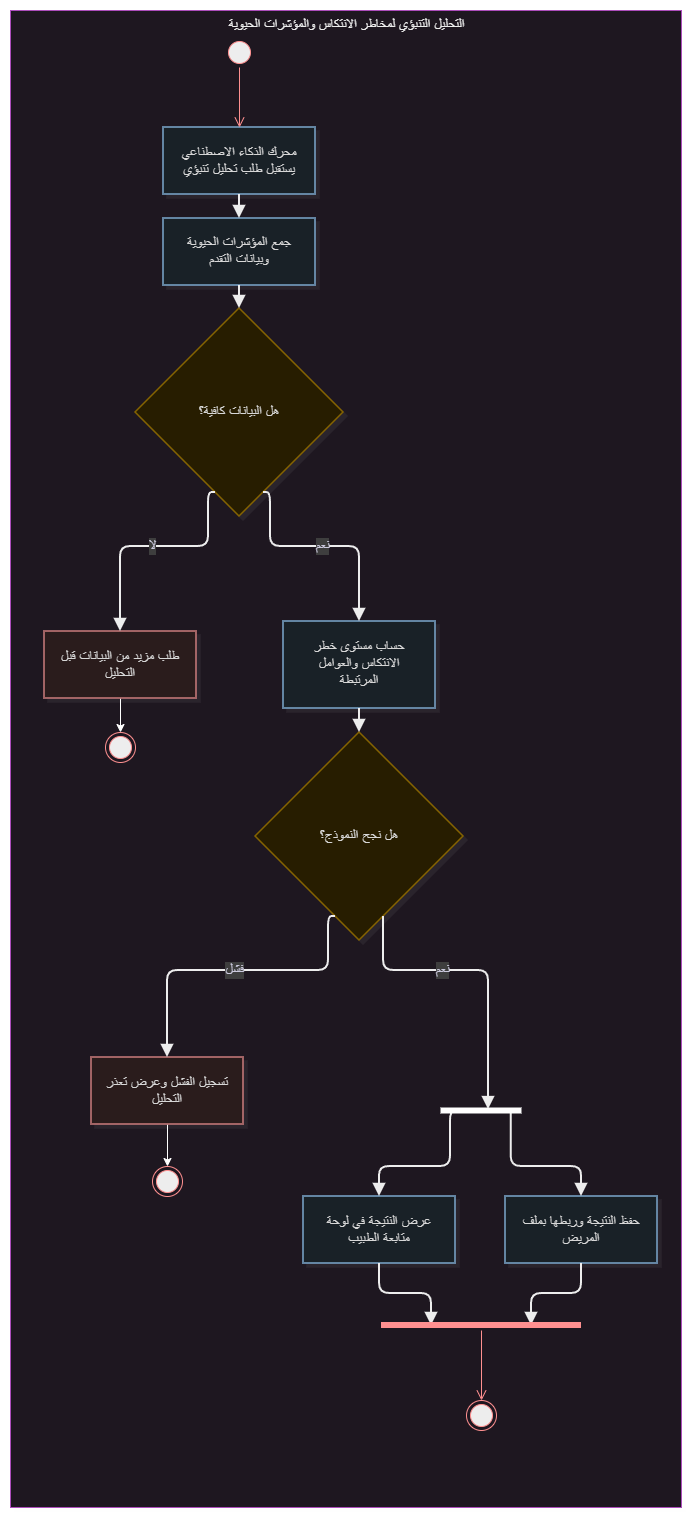

The diagram above was exported from draw.io. Its source (the exported page's mxGraphModel, read from the mxfile embedded in the PNG):
<mxGraphModel dx="-17002" dy="-11227" grid="1" gridSize="10" guides="1" tooltips="1" connect="1" arrows="1" fold="1" page="1" pageScale="1" pageWidth="850" pageHeight="1100" math="0" shadow="0">
  <root>
    <mxCell id="0" />
    <mxCell id="1" parent="0" />
    <UserObject label="" mermaidData="{&#10;  &quot;data&quot;: &quot;flowchart TB\n  subgraph UC[\&quot;التحليل التنبؤي لمخاطر الانتكاس والمؤشرات الحيوية\&quot;]\n    direction TB\n\n    Start([بداية]) --&gt; A1[محرك الذكاء الاصطناعي يستقبل طلب تحليل تنبؤي]\n    A1 --&gt; A2[جمع المؤشرات الحيوية وبيانات التقدم]\n    A2 --&gt; D1{هل البيانات كافية؟}\n\n    D1 --&gt;|لا| Alt1[طلب مزيد من البيانات قبل التحليل]\n    Alt1 --&gt; Fail0([نهاية دون نتيجة تنبؤية])\n\n    D1 --&gt;|نعم| A3[حساب مستوى خطر الانتكاس والعوامل المرتبطة]\n    A3 --&gt; D2{هل نجح النموذج؟}\n\n    D2 --&gt;|فشل| Exc1[تسجيل الفشل وعرض تعذر التحليل]\n    Exc1 --&gt; Fail1([نهاية دون حفظ نتيجة])\n\n    D2 --&gt;|نعم| Fork1{{تفرع}}\n    Fork1 --&gt; P1[حفظ النتيجة وربطها بملف المريض]\n    Fork1 --&gt; P2[عرض النتيجة في لوحة متابعة الطبيب]\n    P1 --&gt; Join1{{دمج}}\n    P2 --&gt; Join1\n    Join1 --&gt; Done([نهاية ناجحة])\n\n\n    class Start,Fail0,Fail1,Done startEnd\n    class A1,A2,A3,P1,P2 activity\n    class D1,D2 decision\n    class Fork1,Join1 forkJoin\n    class Alt1,Exc1 alt\n\n  end\n\n  classDef startEnd fill:#2C5F8A,stroke:#1A3A55,color:#FFFFFF,stroke-width:2px\n  classDef activity fill:#E8F1F8,stroke:#2C5F8A,color:#1A1A1A,stroke-width:1.5px\n  classDef decision fill:#FFF3CD,stroke:#C9A227,color:#1A1A1A,stroke-width:1.5px\n  classDef forkJoin fill:#1A1A1A,stroke:#1A1A1A,color:#FFFFFF,stroke-width:2px\n  classDef alt fill:#FDECEC,stroke:#B85C5C,color:#1A1A1A,stroke-width:1.5px&quot;,&#10;  &quot;config&quot;: null,&#10;  &quot;version&quot;: &quot;12&quot;&#10;}" id="2">
      <mxCell connectable="0" parent="1" style="group;transparentBounds=1;editIcon=1;lockedGroup=0;groupPadding=10;" vertex="1">
        <mxGeometry as="geometry" />
      </mxCell>
    </UserObject>
    <UserObject label="التحليل التنبؤي لمخاطر الانتكاس والمؤشرات الحيوية" mermaidId="n:UC" mermaidBaseStyle="html=1;whiteSpace=nowrap;strokeWidth=1;verticalAlign=top;fillColor=#FDF4FF;strokeColor=#E879F9;fontColor=#000000;fontFamily=Recursive;fontSize=14;shadow=1;shadowColor=#000000;shadowOffsetX=4;shadowOffsetY=4;shadowBlur=0;shadowOpacity=6;" mermaidBaseValue="التحليل التنبؤي لمخاطر الانتكاس والمؤشرات الحيوية" id="3">
      <mxCell parent="2" style="html=1;whiteSpace=nowrap;strokeWidth=1;verticalAlign=top;fillColor=#FDF4FF;strokeColor=#E879F9;fontColor=#000000;fontFamily=Recursive;fontSize=14;shadow=1;shadowColor=#000000;shadowOffsetX=4;shadowOffsetY=4;shadowBlur=0;shadowOpacity=6;fontSource=https%3A%2F%2Ffonts.googleapis.com%2Fcss%3Ffamily%3DRecursive;" vertex="1">
        <mxGeometry height="1497" width="671" x="25890" y="23100" as="geometry" />
      </mxCell>
    </UserObject>
    <UserObject label="محرك الذكاء الاصطناعي يستقبل طلب تحليل تنبؤي" mermaidId="n:A1" mermaidBaseStyle="html=1;whiteSpace=wrap;strokeWidth=1.5;fillColor=#E8F1F8;strokeColor=#2C5F8A;fontColor=#1A1A1A;fontFamily=Recursive;fontSize=14;shadow=1;shadowColor=#000000;shadowOffsetX=4;shadowOffsetY=4;shadowBlur=0;shadowOpacity=6;" mermaidBaseValue="محرك الذكاء الاصطناعي يستقبل طلب تحليل تنبؤي" id="4">
      <mxCell parent="3" style="html=1;whiteSpace=wrap;strokeWidth=1.5;fillColor=#E8F1F8;strokeColor=#2C5F8A;fontColor=#1A1A1A;fontFamily=Recursive;fontSize=14;shadow=1;shadowColor=#000000;shadowOffsetX=4;shadowOffsetY=4;shadowBlur=0;shadowOpacity=6;labelWidth=120;fontSource=https%3A%2F%2Ffonts.googleapis.com%2Fcss%3Ffamily%3DRecursive;" vertex="1">
        <mxGeometry height="67" width="152" x="153" y="117" as="geometry" />
      </mxCell>
    </UserObject>
    <UserObject label="جمع المؤشرات الحيوية وبيانات التقدم" mermaidId="n:A2" mermaidBaseStyle="html=1;whiteSpace=wrap;strokeWidth=1.5;fillColor=#E8F1F8;strokeColor=#2C5F8A;fontColor=#1A1A1A;fontFamily=Recursive;fontSize=14;shadow=1;shadowColor=#000000;shadowOffsetX=4;shadowOffsetY=4;shadowBlur=0;shadowOpacity=6;" mermaidBaseValue="جمع المؤشرات الحيوية وبيانات التقدم" id="5">
      <mxCell parent="3" style="html=1;whiteSpace=wrap;strokeWidth=1.5;fillColor=#E8F1F8;strokeColor=#2C5F8A;fontColor=#1A1A1A;fontFamily=Recursive;fontSize=14;shadow=1;shadowColor=#000000;shadowOffsetX=4;shadowOffsetY=4;shadowBlur=0;shadowOpacity=6;labelWidth=120;fontSource=https%3A%2F%2Ffonts.googleapis.com%2Fcss%3Ffamily%3DRecursive;" vertex="1">
        <mxGeometry height="67" width="152" x="153" y="208" as="geometry" />
      </mxCell>
    </UserObject>
    <UserObject label="هل البيانات كافية؟" mermaidId="n:D1" mermaidBaseStyle="rhombus;html=1;strokeWidth=1.5;whiteSpace=wrap;fillColor=#FFF3CD;strokeColor=#C9A227;fontColor=#1A1A1A;fontFamily=Recursive;fontSize=14;shadow=1;shadowColor=#000000;shadowOffsetX=4;shadowOffsetY=4;shadowBlur=0;shadowOpacity=6;" mermaidBaseValue="هل البيانات كافية؟" id="6">
      <mxCell parent="3" style="rhombus;html=1;strokeWidth=1.5;whiteSpace=wrap;fillColor=#FFF3CD;strokeColor=#C9A227;fontColor=#1A1A1A;fontFamily=Recursive;fontSize=14;shadow=1;shadowColor=#000000;shadowOffsetX=4;shadowOffsetY=4;shadowBlur=0;shadowOpacity=6;fontSource=https%3A%2F%2Ffonts.googleapis.com%2Fcss%3Ffamily%3DRecursive;" vertex="1">
        <mxGeometry height="208" width="208" x="125" y="298" as="geometry" />
      </mxCell>
    </UserObject>
    <mxCell id="7" edge="1" parent="3" source="8" style="edgeStyle=orthogonalEdgeStyle;rounded=0;orthogonalLoop=1;jettySize=auto;html=1;entryX=0.5;entryY=0;entryDx=0;entryDy=0;defaultLabelBackgroundColor=page;" target="28">
      <mxGeometry relative="1" as="geometry" />
    </mxCell>
    <UserObject label="طلب مزيد من البيانات قبل التحليل" mermaidId="n:Alt1" mermaidBaseStyle="html=1;whiteSpace=wrap;strokeWidth=1.5;fillColor=#FDECEC;strokeColor=#B85C5C;fontColor=#1A1A1A;fontFamily=Recursive;fontSize=14;shadow=1;shadowColor=#000000;shadowOffsetX=4;shadowOffsetY=4;shadowBlur=0;shadowOpacity=6;" mermaidBaseValue="طلب مزيد من البيانات قبل التحليل" id="8">
      <mxCell parent="3" style="html=1;whiteSpace=wrap;strokeWidth=1.5;fillColor=#FDECEC;strokeColor=#B85C5C;fontColor=#1A1A1A;fontFamily=Recursive;fontSize=14;shadow=1;shadowColor=#000000;shadowOffsetX=4;shadowOffsetY=4;shadowBlur=0;shadowOpacity=6;labelWidth=120;fontSource=https%3A%2F%2Ffonts.googleapis.com%2Fcss%3Ffamily%3DRecursive;" vertex="1">
        <mxGeometry height="67" width="152" x="34" y="621" as="geometry" />
      </mxCell>
    </UserObject>
    <UserObject label="حساب مستوى خطر الانتكاس والعوامل المرتبطة" mermaidId="n:A3" mermaidBaseStyle="html=1;whiteSpace=wrap;strokeWidth=1.5;fillColor=#E8F1F8;strokeColor=#2C5F8A;fontColor=#1A1A1A;fontFamily=Recursive;fontSize=14;shadow=1;shadowColor=#000000;shadowOffsetX=4;shadowOffsetY=4;shadowBlur=0;shadowOpacity=6;" mermaidBaseValue="حساب مستوى خطر الانتكاس والعوامل المرتبطة" id="9">
      <mxCell parent="3" style="html=1;whiteSpace=wrap;strokeWidth=1.5;fillColor=#E8F1F8;strokeColor=#2C5F8A;fontColor=#1A1A1A;fontFamily=Recursive;fontSize=14;shadow=1;shadowColor=#000000;shadowOffsetX=4;shadowOffsetY=4;shadowBlur=0;shadowOpacity=6;labelWidth=120;fontSource=https%3A%2F%2Ffonts.googleapis.com%2Fcss%3Ffamily%3DRecursive;" vertex="1">
        <mxGeometry height="87" width="152" x="273" y="611" as="geometry" />
      </mxCell>
    </UserObject>
    <UserObject label="هل نجح النموذج؟" mermaidId="n:D2" mermaidBaseStyle="rhombus;html=1;strokeWidth=1.5;whiteSpace=wrap;fillColor=#FFF3CD;strokeColor=#C9A227;fontColor=#1A1A1A;fontFamily=Recursive;fontSize=14;shadow=1;shadowColor=#000000;shadowOffsetX=4;shadowOffsetY=4;shadowBlur=0;shadowOpacity=6;" mermaidBaseValue="هل نجح النموذج؟" id="10">
      <mxCell parent="3" style="rhombus;html=1;strokeWidth=1.5;whiteSpace=wrap;fillColor=#FFF3CD;strokeColor=#C9A227;fontColor=#1A1A1A;fontFamily=Recursive;fontSize=14;shadow=1;shadowColor=#000000;shadowOffsetX=4;shadowOffsetY=4;shadowBlur=0;shadowOpacity=6;fontSource=https%3A%2F%2Ffonts.googleapis.com%2Fcss%3Ffamily%3DRecursive;" vertex="1">
        <mxGeometry height="208" width="208" x="245" y="722" as="geometry" />
      </mxCell>
    </UserObject>
    <mxCell id="11" edge="1" parent="3" source="12" style="edgeStyle=orthogonalEdgeStyle;rounded=0;orthogonalLoop=1;jettySize=auto;html=1;entryX=0.5;entryY=0;entryDx=0;entryDy=0;defaultLabelBackgroundColor=page;" target="30">
      <mxGeometry relative="1" as="geometry" />
    </mxCell>
    <UserObject label="تسجيل الفشل وعرض تعذر التحليل" mermaidId="n:Exc1" mermaidBaseStyle="html=1;whiteSpace=wrap;strokeWidth=1.5;fillColor=#FDECEC;strokeColor=#B85C5C;fontColor=#1A1A1A;fontFamily=Recursive;fontSize=14;shadow=1;shadowColor=#000000;shadowOffsetX=4;shadowOffsetY=4;shadowBlur=0;shadowOpacity=6;" mermaidBaseValue="تسجيل الفشل وعرض تعذر التحليل" id="12">
      <mxCell parent="3" style="html=1;whiteSpace=wrap;strokeWidth=1.5;fillColor=#FDECEC;strokeColor=#B85C5C;fontColor=#1A1A1A;fontFamily=Recursive;fontSize=14;shadow=1;shadowColor=#000000;shadowOffsetX=4;shadowOffsetY=4;shadowBlur=0;shadowOpacity=6;labelWidth=120;fontSource=https%3A%2F%2Ffonts.googleapis.com%2Fcss%3Ffamily%3DRecursive;" vertex="1">
        <mxGeometry height="67" width="152" x="81" y="1047" as="geometry" />
      </mxCell>
    </UserObject>
    <UserObject label="حفظ النتيجة وربطها بملف المريض" mermaidId="n:P1" mermaidBaseStyle="html=1;whiteSpace=wrap;strokeWidth=1.5;fillColor=#E8F1F8;strokeColor=#2C5F8A;fontColor=#1A1A1A;fontFamily=Recursive;fontSize=14;shadow=1;shadowColor=#000000;shadowOffsetX=4;shadowOffsetY=4;shadowBlur=0;shadowOpacity=6;" mermaidBaseValue="حفظ النتيجة وربطها بملف المريض" id="13">
      <mxCell parent="3" style="html=1;whiteSpace=wrap;strokeWidth=1.5;fillColor=#E8F1F8;strokeColor=#2C5F8A;fontColor=#1A1A1A;fontFamily=Recursive;fontSize=14;shadow=1;shadowColor=#000000;shadowOffsetX=4;shadowOffsetY=4;shadowBlur=0;shadowOpacity=6;labelWidth=120;fontSource=https%3A%2F%2Ffonts.googleapis.com%2Fcss%3Ffamily%3DRecursive;" vertex="1">
        <mxGeometry height="67" width="152" x="495" y="1186" as="geometry" />
      </mxCell>
    </UserObject>
    <UserObject label="عرض النتيجة في لوحة متابعة الطبيب" mermaidId="n:P2" mermaidBaseStyle="html=1;whiteSpace=wrap;strokeWidth=1.5;fillColor=#E8F1F8;strokeColor=#2C5F8A;fontColor=#1A1A1A;fontFamily=Recursive;fontSize=14;shadow=1;shadowColor=#000000;shadowOffsetX=4;shadowOffsetY=4;shadowBlur=0;shadowOpacity=6;" mermaidBaseValue="عرض النتيجة في لوحة متابعة الطبيب" id="14">
      <mxCell parent="3" style="html=1;whiteSpace=wrap;strokeWidth=1.5;fillColor=#E8F1F8;strokeColor=#2C5F8A;fontColor=#1A1A1A;fontFamily=Recursive;fontSize=14;shadow=1;shadowColor=#000000;shadowOffsetX=4;shadowOffsetY=4;shadowBlur=0;shadowOpacity=6;labelWidth=120;fontSource=https%3A%2F%2Ffonts.googleapis.com%2Fcss%3Ffamily%3DRecursive;" vertex="1">
        <mxGeometry height="67" width="152" x="293" y="1186" as="geometry" />
      </mxCell>
    </UserObject>
    <UserObject label="" mermaidId="e:A1-&gt;A2#0" mermaidBaseStyle="edgeStyle=orthogonalEdgeStyle;rounded=1;curved=0;startArrow=none;endArrow=block;endSize=8;jumpStyle=arc;jumpSize=12;strokeColor=#000000;exitX=0.5;exitY=1;entryX=0.5;entryY=0;strokeWidth=2;targetPerimeterSpacing=4;" mermaidBaseValue="" id="15">
      <mxCell edge="1" parent="3" source="4" style="edgeStyle=orthogonalEdgeStyle;rounded=1;curved=0;startArrow=none;endArrow=block;endSize=8;jumpStyle=arc;jumpSize=12;strokeColor=#000000;exitX=0.5;exitY=1;entryX=0.5;entryY=0;strokeWidth=2;targetPerimeterSpacing=4;" target="5">
        <mxGeometry relative="1" as="geometry">
          <Array as="points" />
        </mxGeometry>
      </mxCell>
    </UserObject>
    <UserObject label="" mermaidId="e:A2-&gt;D1#0" mermaidBaseStyle="edgeStyle=orthogonalEdgeStyle;rounded=1;curved=0;startArrow=none;endArrow=block;endSize=8;jumpStyle=arc;jumpSize=12;strokeColor=#000000;exitX=0.5;exitY=0.99;entryX=0.5;entryY=0;strokeWidth=2;targetPerimeterSpacing=4;" mermaidBaseValue="" id="16">
      <mxCell edge="1" parent="3" source="5" style="edgeStyle=orthogonalEdgeStyle;rounded=1;curved=0;startArrow=none;endArrow=block;endSize=8;jumpStyle=arc;jumpSize=12;strokeColor=#000000;exitX=0.5;exitY=0.99;entryX=0.5;entryY=0;strokeWidth=2;targetPerimeterSpacing=4;" target="6">
        <mxGeometry relative="1" as="geometry">
          <Array as="points" />
        </mxGeometry>
      </mxCell>
    </UserObject>
    <UserObject label="لا" mermaidId="e:D1-&gt;Alt1#0" mermaidBaseStyle="edgeStyle=orthogonalEdgeStyle;rounded=1;curved=0;startArrow=none;endArrow=block;endSize=8;jumpStyle=arc;jumpSize=12;strokeColor=#000000;html=1;fontSize=16;labelBackgroundColor=#cccccc;fontFamily=Recursive;fontColor=#28253D;exitX=0.35;exitY=1;entryX=0.5;entryY=0;strokeWidth=2;targetPerimeterSpacing=4;" mermaidBaseValue="لا" id="17">
      <mxCell edge="1" parent="3" source="6" style="edgeStyle=orthogonalEdgeStyle;rounded=1;curved=0;startArrow=none;endArrow=block;endSize=8;jumpStyle=arc;jumpSize=12;strokeColor=#000000;html=1;fontSize=14;labelBackgroundColor=#cccccc;fontFamily=Recursive;fontColor=#28253D;exitX=0.35;exitY=1;entryX=0.5;entryY=0;strokeWidth=2;targetPerimeterSpacing=4;fontSource=https%3A%2F%2Ffonts.googleapis.com%2Fcss%3Ffamily%3DRecursive;" target="8">
        <mxGeometry relative="1" as="geometry">
          <Array as="points">
            <mxPoint x="198" y="536" />
            <mxPoint x="110" y="536" />
          </Array>
        </mxGeometry>
      </mxCell>
    </UserObject>
    <UserObject label="نعم" mermaidId="e:D1-&gt;A3#0" mermaidBaseStyle="edgeStyle=orthogonalEdgeStyle;rounded=1;curved=0;startArrow=none;endArrow=block;endSize=8;jumpStyle=arc;jumpSize=12;strokeColor=#000000;html=1;fontSize=16;labelBackgroundColor=#cccccc;fontFamily=Recursive;fontColor=#28253D;exitX=0.65;exitY=1;entryX=0.5;entryY=0;strokeWidth=2;targetPerimeterSpacing=4;" mermaidBaseValue="نعم" id="18">
      <mxCell edge="1" parent="3" source="6" style="edgeStyle=orthogonalEdgeStyle;rounded=1;curved=0;startArrow=none;endArrow=block;endSize=8;jumpStyle=arc;jumpSize=12;strokeColor=#000000;html=1;fontSize=14;labelBackgroundColor=#cccccc;fontFamily=Recursive;fontColor=#28253D;exitX=0.65;exitY=1;entryX=0.5;entryY=0;strokeWidth=2;targetPerimeterSpacing=4;fontSource=https%3A%2F%2Ffonts.googleapis.com%2Fcss%3Ffamily%3DRecursive;" target="9">
        <mxGeometry relative="1" as="geometry">
          <Array as="points">
            <mxPoint x="260" y="536" />
            <mxPoint x="349" y="536" />
          </Array>
        </mxGeometry>
      </mxCell>
    </UserObject>
    <UserObject label="" mermaidId="e:A3-&gt;D2#0" mermaidBaseStyle="edgeStyle=orthogonalEdgeStyle;rounded=1;curved=0;startArrow=none;endArrow=block;endSize=8;jumpStyle=arc;jumpSize=12;strokeColor=#000000;exitX=0.5;exitY=1;entryX=0.5;entryY=0;strokeWidth=2;targetPerimeterSpacing=4;" mermaidBaseValue="" id="19">
      <mxCell edge="1" parent="3" source="9" style="edgeStyle=orthogonalEdgeStyle;rounded=1;curved=0;startArrow=none;endArrow=block;endSize=8;jumpStyle=arc;jumpSize=12;strokeColor=#000000;exitX=0.5;exitY=1;entryX=0.5;entryY=0;strokeWidth=2;targetPerimeterSpacing=4;" target="10">
        <mxGeometry relative="1" as="geometry">
          <Array as="points" />
        </mxGeometry>
      </mxCell>
    </UserObject>
    <UserObject label="فشل" mermaidId="e:D2-&gt;Exc1#0" mermaidBaseStyle="edgeStyle=orthogonalEdgeStyle;rounded=1;curved=0;startArrow=none;endArrow=block;endSize=8;jumpStyle=arc;jumpSize=12;strokeColor=#000000;html=1;fontSize=16;labelBackgroundColor=#cccccc;fontFamily=Recursive;fontColor=#28253D;exitX=0.35;exitY=1;entryX=0.5;entryY=0;strokeWidth=2;targetPerimeterSpacing=4;" mermaidBaseValue="فشل" id="20">
      <mxCell edge="1" parent="3" source="10" style="edgeStyle=orthogonalEdgeStyle;rounded=1;curved=0;startArrow=none;endArrow=block;endSize=8;jumpStyle=arc;jumpSize=12;strokeColor=#000000;html=1;fontSize=14;labelBackgroundColor=#cccccc;fontFamily=Recursive;fontColor=#28253D;exitX=0.35;exitY=1;entryX=0.5;entryY=0;strokeWidth=2;targetPerimeterSpacing=4;fontSource=https%3A%2F%2Ffonts.googleapis.com%2Fcss%3Ffamily%3DRecursive;" target="12">
        <mxGeometry relative="1" as="geometry">
          <Array as="points">
            <mxPoint x="318" y="960" />
            <mxPoint x="157" y="960" />
          </Array>
        </mxGeometry>
      </mxCell>
    </UserObject>
    <UserObject label="نعم" mermaidId="e:D2-&gt;Fork1#0" mermaidBaseStyle="edgeStyle=orthogonalEdgeStyle;rounded=1;curved=0;startArrow=none;endArrow=block;endSize=8;jumpStyle=arc;jumpSize=12;strokeColor=#000000;html=1;fontSize=16;labelBackgroundColor=#cccccc;fontFamily=Recursive;fontColor=#28253D;exitX=0.65;exitY=1;entryX=0.5;entryY=0;strokeWidth=2;targetPerimeterSpacing=4;" mermaidBaseValue="نعم" id="21">
      <mxCell edge="1" parent="3" source="10" style="edgeStyle=orthogonalEdgeStyle;rounded=1;curved=0;startArrow=none;endArrow=block;endSize=8;jumpStyle=arc;jumpSize=12;strokeColor=#000000;html=1;fontSize=14;labelBackgroundColor=#cccccc;fontFamily=Recursive;fontColor=#28253D;exitX=0.65;exitY=1;entryX=0.317;entryY=0.406;strokeWidth=2;targetPerimeterSpacing=4;fontSource=https%3A%2F%2Ffonts.googleapis.com%2Fcss%3Ffamily%3DRecursive;entryDx=0;entryDy=0;entryPerimeter=0;" target="29">
        <mxGeometry relative="1" x="-0.2418" as="geometry">
          <Array as="points">
            <mxPoint x="373" y="960" />
            <mxPoint x="478" y="960" />
          </Array>
          <mxPoint x="470" y="1035" as="targetPoint" />
        </mxGeometry>
      </mxCell>
    </UserObject>
    <UserObject label="" mermaidId="e:Fork1-&gt;P1#0" mermaidBaseStyle="edgeStyle=orthogonalEdgeStyle;rounded=1;curved=0;startArrow=none;endArrow=block;endSize=8;jumpStyle=arc;jumpSize=12;strokeColor=#000000;exitX=0.65;exitY=1;entryX=0.5;entryY=0;strokeWidth=2;targetPerimeterSpacing=4;" mermaidBaseValue="" id="22">
      <mxCell edge="1" parent="3" source="29" style="edgeStyle=orthogonalEdgeStyle;rounded=1;curved=0;startArrow=none;endArrow=block;endSize=8;jumpStyle=arc;jumpSize=12;strokeColor=#000000;exitX=0.779;exitY=0.122;entryX=0.5;entryY=0;strokeWidth=2;targetPerimeterSpacing=4;exitDx=0;exitDy=0;exitPerimeter=0;" target="13">
        <mxGeometry relative="1" as="geometry">
          <Array as="points">
            <mxPoint x="500.7" y="1156" />
            <mxPoint x="571" y="1156" />
          </Array>
          <mxPoint x="500.59999999999854" y="1126" as="sourcePoint" />
        </mxGeometry>
      </mxCell>
    </UserObject>
    <UserObject label="" mermaidId="e:Fork1-&gt;P2#0" mermaidBaseStyle="edgeStyle=orthogonalEdgeStyle;rounded=1;curved=0;startArrow=none;endArrow=block;endSize=8;jumpStyle=arc;jumpSize=12;strokeColor=#000000;exitX=0.35;exitY=1;entryX=0.5;entryY=0;strokeWidth=2;targetPerimeterSpacing=4;" mermaidBaseValue="" id="23">
      <mxCell edge="1" parent="3" source="29" style="edgeStyle=orthogonalEdgeStyle;rounded=1;curved=0;startArrow=none;endArrow=block;endSize=8;jumpStyle=arc;jumpSize=12;strokeColor=#000000;exitX=0.779;exitY=0.795;entryX=0.5;entryY=0;strokeWidth=2;targetPerimeterSpacing=4;exitDx=0;exitDy=0;exitPerimeter=0;" target="14">
        <mxGeometry relative="1" x="0.1951" as="geometry">
          <Array as="points">
            <mxPoint x="440" y="1101.4" />
            <mxPoint x="440" y="1156" />
            <mxPoint x="369" y="1156" />
          </Array>
          <mxPoint x="439.40000000000146" y="1126" as="sourcePoint" />
        </mxGeometry>
      </mxCell>
    </UserObject>
    <UserObject label="" mermaidId="e:P1-&gt;Join1#0" mermaidBaseStyle="edgeStyle=orthogonalEdgeStyle;rounded=1;curved=0;startArrow=none;endArrow=block;endSize=8;jumpStyle=arc;jumpSize=12;strokeColor=#000000;exitX=0.5;exitY=0.99;entryX=0.65;entryY=0;strokeWidth=2;targetPerimeterSpacing=4;" mermaidBaseValue="" id="24">
      <mxCell edge="1" parent="3" source="13" style="edgeStyle=orthogonalEdgeStyle;rounded=1;curved=0;startArrow=none;endArrow=block;endSize=8;jumpStyle=arc;jumpSize=12;strokeColor=#000000;exitX=0.5;exitY=0.99;entryX=0.75;entryY=0.5;strokeWidth=2;targetPerimeterSpacing=4;entryDx=0;entryDy=0;entryPerimeter=0;" target="31">
        <mxGeometry relative="1" x="0.1607" as="geometry">
          <Array as="points">
            <mxPoint x="571" y="1283" />
            <mxPoint x="521" y="1283" />
          </Array>
          <mxPoint x="500.59999999999854" y="1313" as="targetPoint" />
        </mxGeometry>
      </mxCell>
    </UserObject>
    <UserObject label="" mermaidId="e:P2-&gt;Join1#0" mermaidBaseStyle="edgeStyle=orthogonalEdgeStyle;rounded=1;curved=0;startArrow=none;endArrow=block;endSize=8;jumpStyle=arc;jumpSize=12;strokeColor=#000000;exitX=0.5;exitY=0.99;entryX=0.35;entryY=0;strokeWidth=2;targetPerimeterSpacing=4;" mermaidBaseValue="" id="25">
      <mxCell edge="1" parent="3" source="14" style="edgeStyle=orthogonalEdgeStyle;rounded=1;curved=0;startArrow=none;endArrow=block;endSize=8;jumpStyle=arc;jumpSize=12;strokeColor=#000000;exitX=0.5;exitY=0.99;entryX=0.25;entryY=0.5;strokeWidth=2;targetPerimeterSpacing=4;entryDx=0;entryDy=0;entryPerimeter=0;" target="31">
        <mxGeometry relative="1" x="0.1404" as="geometry">
          <Array as="points">
            <mxPoint x="369" y="1283" />
            <mxPoint x="421" y="1283" />
          </Array>
          <mxPoint x="439.40000000000146" y="1313" as="targetPoint" />
        </mxGeometry>
      </mxCell>
    </UserObject>
    <mxCell id="26" parent="3" style="ellipse;html=1;shape=startState;fillColor=#000000;strokeColor=#ff0000;" value="" vertex="1">
      <mxGeometry height="30" width="30" x="214" y="27" as="geometry" />
    </mxCell>
    <mxCell id="27" edge="1" parent="3" source="26" style="edgeStyle=orthogonalEdgeStyle;html=1;verticalAlign=bottom;endArrow=open;endSize=8;strokeColor=#ff0000;rounded=0;defaultLabelBackgroundColor=page;entryX=0.5;entryY=0;entryDx=0;entryDy=0;" target="4" value="">
      <mxGeometry relative="1" as="geometry">
        <mxPoint x="229" y="117" as="targetPoint" />
      </mxGeometry>
    </mxCell>
    <mxCell id="28" parent="3" style="ellipse;html=1;shape=endState;fillColor=#000000;strokeColor=#ff0000;" value="" vertex="1">
      <mxGeometry height="30" width="30" x="95" y="722" as="geometry" />
    </mxCell>
    <mxCell id="29" parent="3" style="html=1;points=[];perimeter=orthogonalPerimeter;fillColor=strokeColor;rotation=90;" value="" vertex="1">
      <mxGeometry height="80" width="5" x="468" y="1060" as="geometry" />
    </mxCell>
    <mxCell id="30" parent="3" style="ellipse;html=1;shape=endState;fillColor=#000000;strokeColor=#ff0000;" value="" vertex="1">
      <mxGeometry height="30" width="30" x="142" y="1156" as="geometry" />
    </mxCell>
    <mxCell id="31" parent="3" style="shape=line;html=1;strokeWidth=6;strokeColor=#ff0000;" value="" vertex="1">
      <mxGeometry height="10" width="200" x="371" y="1310" as="geometry" />
    </mxCell>
    <mxCell id="32" edge="1" parent="3" source="31" style="edgeStyle=orthogonalEdgeStyle;html=1;verticalAlign=bottom;endArrow=open;endSize=8;strokeColor=#ff0000;rounded=0;defaultLabelBackgroundColor=page;entryX=0.5;entryY=0;entryDx=0;entryDy=0;" target="33" value="">
      <mxGeometry relative="1" as="geometry">
        <mxPoint x="471" y="1390" as="targetPoint" />
      </mxGeometry>
    </mxCell>
    <mxCell id="33" parent="3" style="ellipse;html=1;shape=endState;fillColor=#000000;strokeColor=#ff0000;" value="" vertex="1">
      <mxGeometry height="30" width="30" x="456" y="1390" as="geometry" />
    </mxCell>
  </root>
</mxGraphModel>